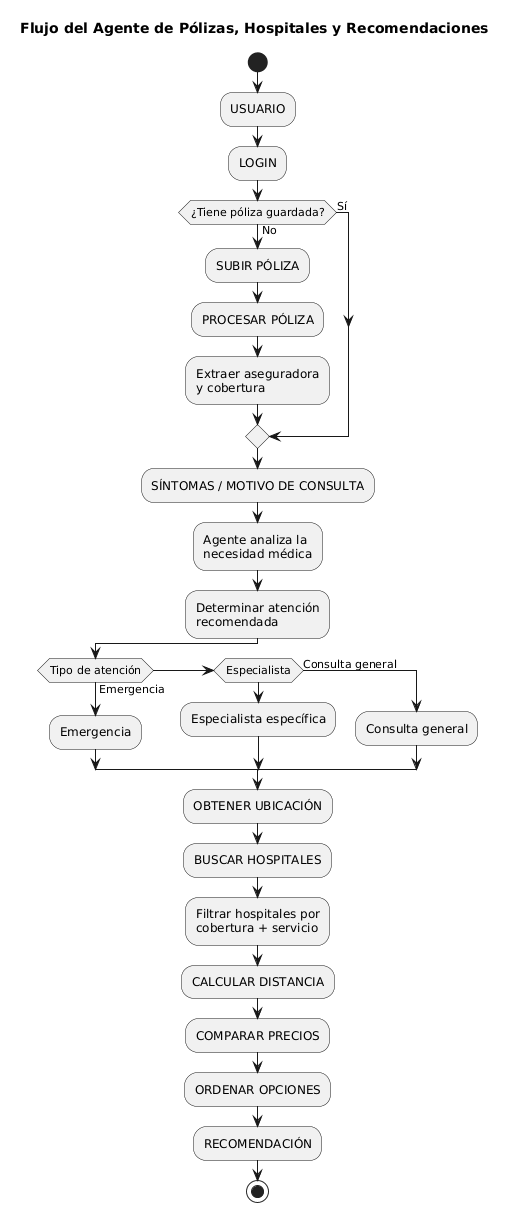

The diagram above was rendered by PlantUML. Its source (embedded in the PNG):
@startuml
title Flujo del Agente de Pólizas, Hospitales y Recomendaciones

start

:USUARIO;
:LOGIN;

if (¿Tiene póliza guardada?) then (No)
  :SUBIR PÓLIZA;
  :PROCESAR PÓLIZA;
  :Extraer aseguradora\ny cobertura;
else (Sí)
endif

:SÍNTOMAS / MOTIVO DE CONSULTA;
:Agente analiza la\nnecesidad médica;
:Determinar atención\nrecomendada;

if (Tipo de atención) then (Emergencia)
  :Emergencia;
elseif (Especialista)
  :Especialista específica;
else (Consulta general)
  :Consulta general;
endif

:OBTENER UBICACIÓN;
:BUSCAR HOSPITALES;
:Filtrar hospitales por\ncobertura + servicio;
:CALCULAR DISTANCIA;
:COMPARAR PRECIOS;
:ORDENAR OPCIONES;
:RECOMENDACIÓN;

stop
@enduml